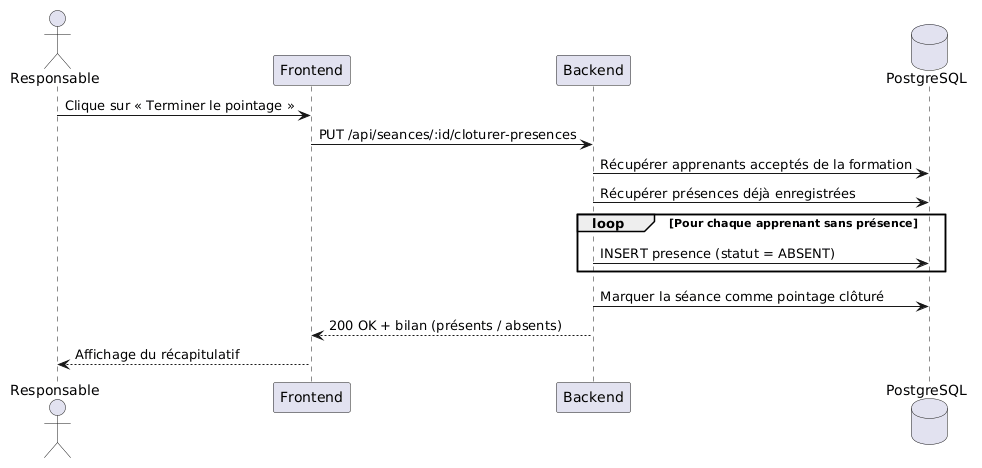

The diagram above was rendered by PlantUML. Its source (embedded in the PNG):
@startuml
actor Responsable
participant "Frontend" as FE
participant "Backend" as BE
database "PostgreSQL" as DB

Responsable -> FE : Clique sur « Terminer le pointage »
FE -> BE : PUT /api/seances/:id/cloturer-presences

BE -> DB : Récupérer apprenants acceptés de la formation
BE -> DB : Récupérer présences déjà enregistrées

loop Pour chaque apprenant sans présence
  BE -> DB : INSERT presence (statut = ABSENT)
end

BE -> DB : Marquer la séance comme pointage clôturé
BE --> FE : 200 OK + bilan (présents / absents)
FE --> Responsable : Affichage du récapitulatif
@enduml